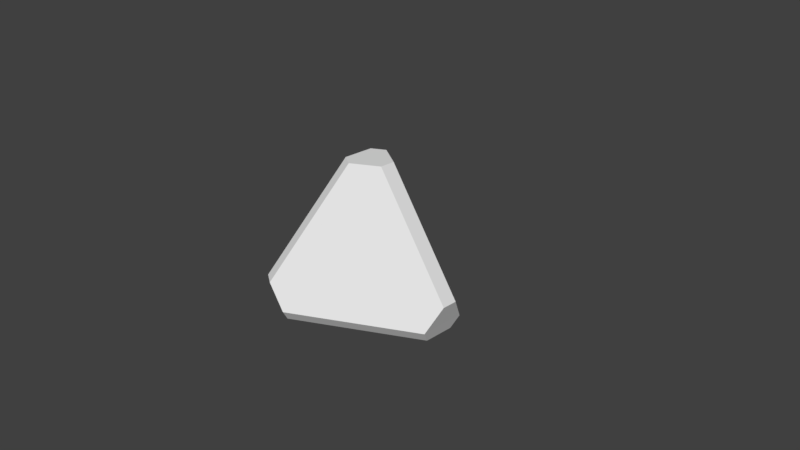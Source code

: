 # Source: model.blend  (saved by Blender 2.77.0; exported with 4.5.12 LTS)
import bpy
from mathutils import Matrix  # noqa: F401  (used for matrix-valued properties, if any)

bpy.ops.wm.read_factory_settings(use_empty=True)
scene = bpy.context.scene
scene.name = 'Scene'

# ---- collections
col_collection_1 = bpy.data.collections.new('Collection 1'); scene.collection.children.link(col_collection_1)

# ---- world
world_world = bpy.data.worlds.new('World'); scene.world = world_world
world_world.color = (0.05088, 0.05088, 0.05088)
world_world.use_sun_shadow = False
world_world.sun_shadow_jitter_overblur = 0.0
world_world.cycles.sampling_method = 'MANUAL'

# ---- cameras
cam_camera = bpy.data.cameras.new('Camera')
cam_camera.clip_end = 100.0
cam_camera.lens = 35.0
cam_camera.sensor_width = 32.0
cam_camera.sensor_height = 18.0
cam_camera.ortho_scale = 7.314
cam_camera.dof.focus_distance = 0.0
cam_camera.dof.aperture_fstop = 128.0

# ---- meshes
me_solid = bpy.data.meshes.new('Solid')
me_solid.from_pydata([(0.2946, 0.1021, 1.333), (-0.05893, 0.3062, 1.333), (-0.2357, 0.2041, 1.333), (-0.2357, -0.2041, 1.333), (-0.05893, -0.3062, 1.333), (0.2946, -0.1021, 1.333), (1.237, 0.3062, -0.5), (1.355, 0.1021, -0.1667), (1.355, -0.1021, -0.1667), (1.237, -0.3062, -0.5), (1.179, -0.2041, -0.6667), (1.179, 0.2041, -0.6667), (-0.5893, 1.225, -0.1667), (-0.3536, 1.225, -0.5), (-0.4125, 1.123, -0.6667), (-0.766, 0.9186, -0.6667), (-0.8839, 0.9186, -0.5), (-0.766, 1.123, -0.1667), (-0.766, -1.123, -0.1667), (-0.8839, -0.9186, -0.5), (-0.766, -0.9186, -0.6667), (-0.4125, -1.123, -0.6667), (-0.3536, -1.225, -0.5), (-0.5893, -1.225, -0.1667)], [], [(2, 3, 0, 1), (3, 4, 5, 0), (8, 9, 6, 7), (9, 10, 11, 6), (14, 15, 12, 13), (15, 16, 17, 12), (20, 21, 18, 19), (21, 22, 23, 18), (8, 7, 0, 5), (14, 13, 6, 11), (12, 17, 2, 1), (20, 19, 16, 15), (22, 21, 10, 9), (18, 23, 4, 3), (1, 0, 13, 12), (0, 7, 6, 13), (3, 2, 19, 18), (2, 17, 16, 19), (5, 4, 9, 8), (4, 23, 22, 9), (11, 10, 15, 14), (10, 21, 20, 15)])
_uv = me_solid.uv_layers.new(name='UVMap')
_uv.uv.foreach_set('vector', [-0.05378, 1.044, 0.1913, 1.044, 0.007486, 1.044, -0.115, 1.044, 0.1913, 1.044, 0.2525, 1.044, 0.13, 1.044, 0.007486, 1.044, 0.13, 0.1439, 0.2525, -0.05617, -0.115, -0.05617, 0.007486, 0.1439, 0.2525, -0.05617, 0.1913, -0.1562, -0.05378, -0.1562, -0.115, -0.05617, -0.6052, -0.1562, -0.4826, -0.1562, -0.6664, 0.1439, -0.6664, -0.05617, -0.4826, -0.1562, -0.4826, -0.05617, -0.6052, 0.1439, -0.6664, 0.1439, 0.6201, -0.1562, 0.7427, -0.1562, 0.7427, 0.1439, 0.6201, -0.05617, 0.7427, -0.1562, 0.8039, -0.05617, 0.8039, 0.1439, 0.7427, 0.1439, 0.13, 0.1439, 0.007486, 0.1439, 0.007486, 1.044, 0.13, 1.044, -0.6052, -0.1562, -0.6664, -0.05617, -0.115, -0.05617, -0.05378, -0.1562, -0.6664, 0.1439, -0.6052, 0.1439, -0.05378, 1.044, -0.115, 1.044, 0.6201, -0.1562, 0.6201, -0.05617, -0.4826, -0.05617, -0.4826, -0.1562, 0.8039, -0.05617, 0.7427, -0.1562, 0.1913, -0.1562, 0.2525, -0.05617, 0.7427, 0.1439, 0.8039, 0.1439, 0.2525, 1.044, 0.1913, 1.044, -0.115, 1.044, 0.007486, 1.044, -0.6664, -0.05617, -0.6664, 0.1439, 0.007486, 1.044, 0.007486, 0.1439, -0.115, -0.05617, -0.6664, -0.05617, 0.1913, 1.044, -0.05378, 1.044, 0.6201, -0.05617, 0.7427, 0.1439, -0.05378, 1.044, -0.6052, 0.1439, -0.4826, -0.05617, 0.6201, -0.05617, 0.13, 1.044, 0.2525, 1.044, 0.2525, -0.05617, 0.13, 0.1439, 0.2525, 1.044, 0.8039, 0.1439, 0.8039, -0.05617, 0.2525, -0.05617, -0.05378, -0.1562, 0.1913, -0.1562, -0.4826, -0.1562, -0.6052, -0.1562, 0.1913, -0.1562, 0.7427, -0.1562, 0.6201, -0.1562, -0.4826, -0.1562])
me_solid.use_remesh_preserve_volume = False
me_solid.use_remesh_preserve_attributes = False
me_solid.use_mirror_vertex_groups = False
me_solid.update()

# ---- objects
ob_model = bpy.data.objects.new('model', me_solid)
ob_camera = bpy.data.objects.new('Camera', cam_camera)

# ---- transforms, parenting, visibility, modifiers, constraints
ob_model.location = (0.0, 0.0, 0.0)
ob_model.lineart.crease_threshold = 0.0
ob_camera.location = (7.481, -6.508, 5.344)
ob_camera.rotation_euler = (1.109, 0.01082, 0.8149)
ob_camera.lock_rotations_4d = False
ob_camera.empty_display_type = 'ARROWS'
ob_camera.color = (0.0, 0.0, 0.0, 0.0)
ob_camera.display_type = 'WIRE'
ob_camera.lineart.crease_threshold = 0.0

# ---- collection membership
col_collection_1.objects.link(ob_model)
col_collection_1.objects.link(ob_camera)

# ---- scene / render settings (as saved in the file)
scene.camera = ob_camera
scene.frame_start = 1; scene.frame_end = 250; scene.frame_set(1)
scene.render.engine = 'BLENDER_EEVEE_NEXT'
scene.render.resolution_percentage = 50
scene.render.dither_intensity = 0.0
scene.cycles.use_denoising = False
scene.cycles.samples = 128
scene.cycles.sampling_pattern = 'TABULATED_SOBOL'
scene.cycles.light_sampling_threshold = 0.0
scene.cycles.use_adaptive_sampling = False
scene.cycles.use_light_tree = False
scene.cycles.blur_glossy = 0.0
scene.cycles.sample_clamp_indirect = 0.0
scene.view_settings.view_transform = 'Standard'
bpy.context.view_layer.update()

# ---- added for rendering (the .blend has no usable light): sun
light_auto_sun = bpy.data.lights.new('AutoSun', 'SUN')
light_auto_sun.energy = 3.0
light_auto_sun.angle = 0.0523599
ob_auto_sun = bpy.data.objects.new('AutoSun', light_auto_sun)
scene.collection.objects.link(ob_auto_sun)
ob_auto_sun.rotation_euler = (0.872665, 0.174533, 0.523599)
bpy.context.view_layer.update()
